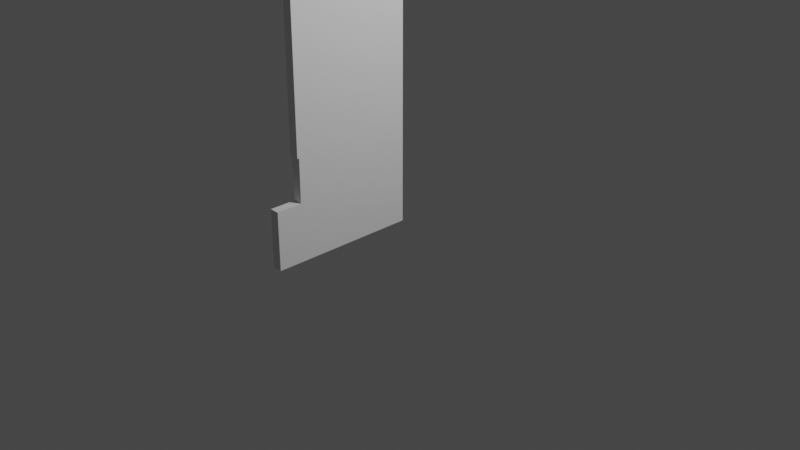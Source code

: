 # Source: balkonshaft-a.blend  (saved by Blender 3.6.13; exported with 4.5.12 LTS)
import bpy
from mathutils import Matrix  # noqa: F401  (used for matrix-valued properties, if any)

bpy.ops.wm.read_factory_settings(use_empty=True)
scene = bpy.context.scene
scene.name = 'Scene'

# ---- collections
col_collection = bpy.data.collections.new('Collection'); scene.collection.children.link(col_collection)

# ---- world
world_world = bpy.data.worlds.new('World'); scene.world = world_world
world_world.use_nodes = True; world_world.node_tree.nodes.clear()
_N = world_world.node_tree.nodes; _L = world_world.node_tree.links
n0 = _N.new('ShaderNodeOutputWorld'); n0.name = 'World Output'; n0.location = (300, 300)
n1 = _N.new('ShaderNodeBackground'); n1.name = 'Background'; n1.location = (10, 300)
n1.inputs[0].default_value = (0.05088, 0.05088, 0.05088, 1.0)
_L.new(n1.outputs[0], n0.inputs[0])
n0.is_active_output = True
world_world.color = (0.05088, 0.05088, 0.05088)
world_world.use_sun_shadow = False
world_world.sun_shadow_jitter_overblur = 0.0

# ---- cameras
cam_camera = bpy.data.cameras.new('Camera')
cam_camera.clip_end = 100.0
cam_camera.ortho_scale = 7.314

# ---- lights
light_light = bpy.data.lights.new('Light', 'POINT')
light_light.transmission_factor = 0.0
light_light.energy = 1000.0
light_light.shadow_soft_size = 0.1
light_light.shadow_maximum_resolution = 0.006
light_light.use_absolute_resolution = True

# ---- meshes
me_w_rfel = bpy.data.meshes.new('Würfel')
me_w_rfel.from_pydata([(-0.05, -1.28, 0.0), (-0.05, 0.0, 0.0), (0.05, -1.28, 0.0), (0.05, 0.0, 0.0), (-0.05, -1.28, 2.8), (-0.05, 0.0, 2.8), (0.05, 0.0, 2.8), (0.05, -1.28, 2.8), (-0.05, 0.0, 0.6), (0.05, 0.0, 0.6), (0.05, -1.28, 0.6), (-0.05, -1.28, 0.6), (0.05, -1.55, 0.6), (0.05, -1.55, 0.0), (-0.05, -1.55, 0.0), (-0.05, -1.55, 0.6), (-0.05, -1.28, 1.05), (0.05, -1.28, 1.05), (-0.05, -1.3, 1.05), (-0.05, -1.3, 2.8), (0.05, -1.3, 2.8), (0.05, -1.3, 1.05)], [], [(7, 6, 5, 4), (1, 3, 2, 0), (17, 16, 11, 10), (9, 6, 7, 17, 10), (8, 5, 6, 9), (11, 16, 4, 5, 8), (2, 10, 12, 13), (0, 11, 8, 1), (1, 8, 9, 3), (3, 9, 10, 2), (13, 12, 15, 14), (10, 11, 15, 12), (11, 0, 14, 15), (0, 2, 13, 14), (4, 16, 18, 19), (18, 21, 20, 19), (17, 7, 20, 21), (7, 4, 19, 20), (16, 17, 21, 18)])
_uv = me_w_rfel.uv_layers.new(name='UV-Map')
_uv.uv.foreach_set('vector', [0.5, 0.75, 0.5, 0.5, 0.5, 0.25, 0.5, 0.0, 0.125, 0.5, 0.375, 0.5, 0.375, 0.75, 0.125, 0.75, 0.4542, 0.75, 0.4542, 0.0, 0.4084, 0.0, 0.4084, 0.75, 0.4084, 0.5, 0.5, 0.5, 0.5, 0.75, 0.4542, 0.75, 0.4084, 0.75, 0.4084, 0.25, 0.5, 0.25, 0.5, 0.5, 0.4084, 0.5, 0.4084, 0.0, 0.4542, 0.0, 0.5, 0.0, 0.5, 0.25, 0.4084, 0.25, 0.375, 0.75, 0.4084, 0.75, 0.4084, 0.75, 0.375, 0.75, 0.375, 0.0, 0.4084, 0.0, 0.4084, 0.25, 0.375, 0.25, 0.375, 0.25, 0.4084, 0.25, 0.4084, 0.5, 0.375, 0.5, 0.375, 0.5, 0.4084, 0.5, 0.4084, 0.75, 0.375, 0.75, 0.375, 0.75, 0.4084, 0.75, 0.4084, 1.0, 0.375, 1.0, 0.4084, 0.75, 0.4084, 1.0, 0.4084, 1.0, 0.4084, 0.75, 0.4084, 0.0, 0.375, 0.0, 0.375, 0.0, 0.4084, 0.0, 0.125, 0.75, 0.375, 0.75, 0.375, 0.75, 0.125, 0.75, 0.5, 0.0, 0.4542, 0.0, 0.4542, 0.0, 0.5, 0.0, 0.4542, 0.0, 0.4542, 0.75, 0.5, 0.75, 0.5, 0.0, 0.4542, 0.75, 0.5, 0.75, 0.5, 0.75, 0.4542, 0.75, 0.5, 0.75, 0.5, 0.0, 0.5, 0.0, 0.5, 0.75, 0.4542, 0.0, 0.4542, 0.75, 0.4542, 0.75, 0.4542, 0.0])
me_w_rfel.update()

# ---- objects
ob_light = bpy.data.objects.new('Light', light_light)
ob_camera = bpy.data.objects.new('Camera', cam_camera)
ob_balkonschaft_a = bpy.data.objects.new('balkonschaft-a', me_w_rfel)

# ---- transforms, parenting, visibility, modifiers, constraints
ob_light.location = (4.076, 1.005, 5.904)
ob_light.rotation_euler = (0.6503, 0.05522, 1.866)
ob_light.lock_rotations_4d = False
ob_light.empty_display_type = 'ARROWS'
ob_light.color = (0.0, 0.0, 0.0, 0.0)
ob_light.lineart.crease_threshold = 0.0
ob_camera.location = (7.359, -6.926, 4.958)
ob_camera.rotation_euler = (1.109, 0.0, 0.8149)
ob_camera.lock_rotations_4d = False
ob_camera.empty_display_type = 'ARROWS'
ob_camera.color = (0.0, 0.0, 0.0, 0.0)
ob_camera.display_type = 'WIRE'
ob_camera.lineart.crease_threshold = 0.0
ob_balkonschaft_a.location = (0.0, 0.0, 0.0)

# ---- collection membership
col_collection.objects.link(ob_light)
col_collection.objects.link(ob_camera)
col_collection.objects.link(ob_balkonschaft_a)

# ---- scene / render settings (as saved in the file)
scene.camera = ob_camera
scene.frame_start = 1; scene.frame_end = 250; scene.frame_set(1)
scene.render.engine = 'BLENDER_EEVEE_NEXT'
scene.cycles.sampling_pattern = 'TABULATED_SOBOL'
scene.view_settings.view_transform = 'Filmic'
bpy.context.view_layer.update()
